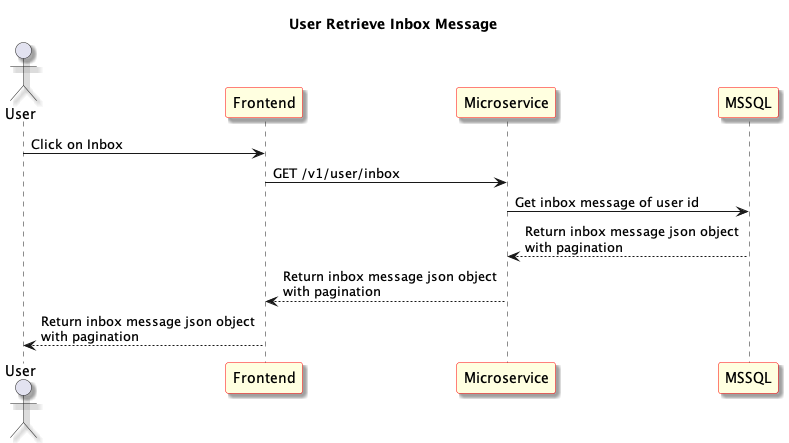

The diagram above was rendered by PlantUML. Its source (embedded in the PNG):
@startuml User Retrieve Inbox Message
skinparam shadowing true
skinparam sequence {
	ParticipantBackgroundColor LightYellow
	ParticipantBorderColor red
}
Title: User Retrieve Inbox Message
actor "User" as User1
participant "Frontend" as Frontend
participant "Microservice" as Microservice
participant "MSSQL" as Database

User1 -> Frontend: Click on Inbox

Frontend -> Microservice: GET /v1/user/inbox

Microservice -> Database: Get inbox message of user id

Microservice <-- Database: Return inbox message json object \nwith pagination

Frontend <-- Microservice: Return inbox message json object \nwith pagination

User1 <-- Frontend: Return inbox message json object \nwith pagination

@enduml